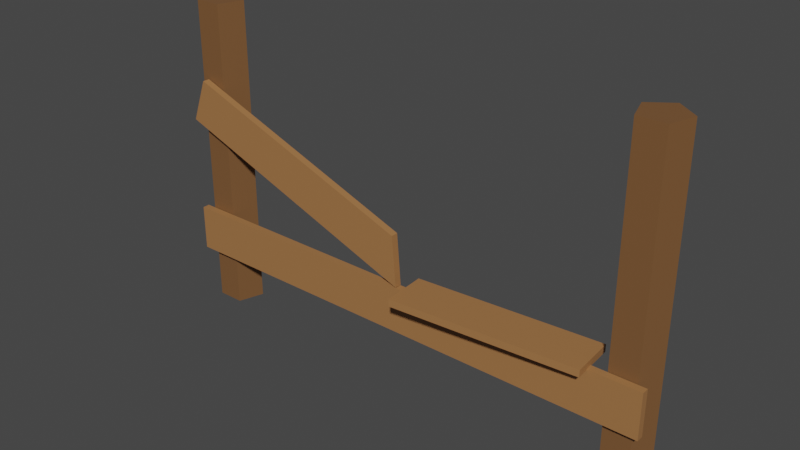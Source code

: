 # Source: BrokenFence.blend  (saved by Blender 2.82.7; exported with 4.5.12 LTS)
import bpy
from mathutils import Matrix  # noqa: F401  (used for matrix-valued properties, if any)

bpy.ops.wm.read_factory_settings(use_empty=True)
scene = bpy.context.scene
scene.name = 'Scene'

# ---- collections
col_collection = bpy.data.collections.new('Collection'); scene.collection.children.link(col_collection)

# ---- materials (node trees are filled in below, after node groups)
mat_material_002 = bpy.data.materials.new('Material.002')
mat_material_002.use_transparent_shadow = False
mat_material_002.diffuse_color = (0.3663, 0.1683, 0.06125, 1.0)
mat_material_003 = bpy.data.materials.new('Material.003')
mat_material_003.use_transparent_shadow = False
mat_material_003.diffuse_color = (0.1946, 0.09084, 0.03434, 1.0)

# ---- material node trees
mat_material_002.use_nodes = True; mat_material_002.node_tree.nodes.clear()
_N = mat_material_002.node_tree.nodes; _L = mat_material_002.node_tree.links
n0 = _N.new('ShaderNodeOutputMaterial'); n0.name = 'Material Output'; n0.location = (300, 300)
n1 = _N.new('ShaderNodeBsdfPrincipled'); n1.name = 'Principled BSDF'; n1.location = (10, 300)
n1.distribution = 'GGX'
n1.subsurface_method = 'BURLEY'
n1.inputs[0].default_value = (0.3663, 0.1683, 0.06125, 1.0)
n1.inputs[3].default_value = 1.45
n1.inputs[27].default_value = (0.0, 0.0, 0.0, 1.0)
n1.inputs[28].default_value = 1.0
_L.new(n1.outputs[0], n0.inputs[0])
n0.is_active_output = True
mat_material_003.use_nodes = True; mat_material_003.node_tree.nodes.clear()
_N = mat_material_003.node_tree.nodes; _L = mat_material_003.node_tree.links
n0 = _N.new('ShaderNodeOutputMaterial'); n0.name = 'Material Output'; n0.location = (300, 300)
n1 = _N.new('ShaderNodeBsdfPrincipled'); n1.name = 'Principled BSDF'; n1.location = (10, 300)
n1.distribution = 'GGX'
n1.subsurface_method = 'BURLEY'
n1.inputs[0].default_value = (0.1946, 0.09084, 0.03434, 1.0)
n1.inputs[3].default_value = 1.45
n1.inputs[27].default_value = (0.0, 0.0, 0.0, 1.0)
n1.inputs[28].default_value = 1.0
_L.new(n1.outputs[0], n0.inputs[0])
n0.is_active_output = True

# ---- world
world_world = bpy.data.worlds.new('World'); scene.world = world_world
world_world.use_nodes = True; world_world.node_tree.nodes.clear()
_N = world_world.node_tree.nodes; _L = world_world.node_tree.links
n0 = _N.new('ShaderNodeOutputWorld'); n0.name = 'World Output'; n0.location = (300, 300)
n1 = _N.new('ShaderNodeBackground'); n1.name = 'Background'; n1.location = (10, 300)
n1.inputs[0].default_value = (0.05088, 0.05088, 0.05088, 1.0)
_L.new(n1.outputs[0], n0.inputs[0])
n0.is_active_output = True
world_world.color = (0.05088, 0.05088, 0.05088)
world_world.use_sun_shadow = False
world_world.sun_shadow_jitter_overblur = 0.0

# ---- meshes
me_cube_001 = bpy.data.meshes.new('Cube.001')
me_cube_001.from_pydata([(-1.0, -1.0, -1.0), (-1.0, -1.0, 1.0), (-1.0, 1.0, -1.0), (-1.0, 1.0, 1.0), (1.0, -1.0, -1.0), (1.0, -1.0, 1.0), (1.0, 1.0, -1.0), (1.0, 1.0, 1.0), (-0.9118, 12.79, -3.423), (-0.9118, 12.79, 10.42), (-0.8251, 8.373, -3.423), (-0.8251, 8.373, 10.42), (-0.8582, 1.222, -3.423), (-0.8582, 1.222, 10.42), (-0.9654, 1.222, -3.423), (-0.9654, 1.222, 10.42), (-0.9985, 8.373, -3.423), (-0.9985, 8.373, 10.42), (0.9118, 12.79, -3.423), (0.9118, 12.79, 10.42), (0.9985, 8.373, -3.423), (0.9985, 8.373, 10.42), (0.9654, 1.222, -3.423), (0.9654, 1.222, 10.42), (0.8582, 1.222, -3.423), (0.8582, 1.222, 10.42), (0.8251, 8.373, -3.423), (0.8251, 8.373, 10.42), (-0.9989, -1.0, 5.202), (-0.935, -1.0, 7.075), (-0.9989, 1.0, 5.202), (-0.935, 1.0, 7.075), (0.804, -4.428, 1.269), (0.7902, 8.328, 1.241), (0.804, -4.456, 0.9565), (0.7903, 8.3, 0.9288), (0.01772, 1.0, 1.031), (0.001607, 1.0, 3.233), (0.01772, -1.0, 1.031), (0.001607, -1.0, 3.233), (0.05987, 4.428, 0.9249), (0.07356, -8.3, 1.265), (0.07361, -8.328, 0.9526), (0.05983, 4.456, 1.238)], [], [(0, 1, 3, 2), (2, 3, 7, 6), (6, 7, 5, 4), (4, 5, 1, 0), (2, 6, 4, 0), (7, 3, 1, 5), (8, 9, 11, 10), (10, 11, 13, 12), (12, 13, 15, 14), (11, 9, 17, 15, 13), (14, 15, 17, 16), (16, 17, 9, 8), (8, 10, 12, 14, 16), (18, 19, 21, 20), (20, 21, 23, 22), (22, 23, 25, 24), (21, 19, 27, 25, 23), (24, 25, 27, 26), (26, 27, 19, 18), (18, 20, 22, 24, 26), (28, 29, 31, 30), (42, 40, 35, 34), (34, 35, 33, 32), (38, 39, 29, 28), (42, 34, 32, 41), (37, 31, 29, 39), (30, 36, 38, 28), (30, 31, 37, 36), (32, 33, 43, 41), (35, 40, 43, 33), (39, 38, 36, 37), (41, 43, 40, 42)])
me_cube_001.polygons.foreach_set('material_index', [0, 0, 0, 0, 0, 0, 1, 1, 1, 1, 1, 1, 1, 1, 1, 1, 1, 1, 1, 1, 0, 0, 0, 0, 0, 0, 0, 0, 0, 0, 0, 0])
_uv = me_cube_001.uv_layers.new(name='UVMap')
_uv.uv.foreach_set('vector', [0.375, 0.0, 0.625, 0.0, 0.625, 0.25, 0.375, 0.25, 0.375, 0.25, 0.625, 0.25, 0.625, 0.5, 0.375, 0.5, 0.375, 0.5, 0.625, 0.5, 0.625, 0.75, 0.375, 0.75, 0.375, 0.75, 0.625, 0.75, 0.625, 1.0, 0.375, 1.0, 0.125, 0.5, 0.375, 0.5, 0.375, 0.75, 0.125, 0.75, 0.625, 0.5, 0.875, 0.5, 0.875, 0.75, 0.625, 0.75, 1.0, 0.5, 1.0, 1.0, 0.8, 1.0, 0.8, 0.5, 0.8, 0.5, 0.8, 1.0, 0.6, 1.0, 0.6, 0.5, 0.6, 0.5, 0.6, 1.0, 0.4, 1.0, 0.4, 0.5, 0.4783, 0.3242, 0.25, 0.49, 0.02175, 0.3242, 0.1089, 0.05584, 0.3911, 0.05584, 0.4, 0.5, 0.4, 1.0, 0.2, 1.0, 0.2, 0.5, 0.2, 0.5, 0.2, 1.0, 2.98e-08, 1.0, 2.98e-08, 0.5, 0.75, 0.49, 0.9783, 0.3242, 0.8911, 0.05584, 0.6089, 0.05584, 0.5217, 0.3242, 1.0, 0.5, 1.0, 1.0, 0.8, 1.0, 0.8, 0.5, 0.8, 0.5, 0.8, 1.0, 0.6, 1.0, 0.6, 0.5, 0.6, 0.5, 0.6, 1.0, 0.4, 1.0, 0.4, 0.5, 0.4783, 0.3242, 0.25, 0.49, 0.02175, 0.3242, 0.1089, 0.05584, 0.3911, 0.05584, 0.4, 0.5, 0.4, 1.0, 0.2, 1.0, 0.2, 0.5, 0.2, 0.5, 0.2, 1.0, 2.98e-08, 1.0, 2.98e-08, 0.5, 0.75, 0.49, 0.9783, 0.3242, 0.8911, 0.05584, 0.6089, 0.05584, 0.5217, 0.3242, 0.375, 0.0, 0.625, 0.0, 0.625, 0.25, 0.375, 0.25, 0.375, 0.4375, 0.625, 0.4375, 0.625, 0.5, 0.375, 0.5, 0.375, 0.5, 0.625, 0.5, 0.625, 0.75, 0.375, 0.75, 0.375, 0.875, 0.625, 0.875, 0.625, 1.0, 0.375, 1.0, 0.3125, 0.5, 0.375, 0.5, 0.375, 0.75, 0.3125, 0.75, 0.75, 0.5, 0.875, 0.5, 0.875, 0.75, 0.75, 0.75, 0.125, 0.5, 0.25, 0.5, 0.25, 0.75, 0.125, 0.75, 0.375, 0.25, 0.625, 0.25, 0.625, 0.375, 0.375, 0.375, 0.375, 0.75, 0.625, 0.75, 0.625, 0.8125, 0.375, 0.8125, 0.625, 0.5, 0.6875, 0.5, 0.6875, 0.75, 0.625, 0.75, 0.625, 0.875, 0.375, 0.875, 0.25, 0.5, 0.625, 0.375, 0.3125, 0.75, 0.6875, 0.75, 0.625, 0.4375, 0.3125, 0.5])
me_cube_001.materials.append(mat_material_002)
me_cube_001.materials.append(mat_material_003)
me_cube_001.use_remesh_fix_poles = True
me_cube_001.use_remesh_preserve_attributes = False
me_cube_001.use_mirror_vertex_groups = False
me_cube_001.update()

# ---- objects
ob_brokenfence = bpy.data.objects.new('BrokenFence', me_cube_001)

# ---- transforms, parenting, visibility, modifiers, constraints
ob_brokenfence.location = (10.0, -1.0, 3.5)
ob_brokenfence.scale = (10.97, 0.1563, 1.0)
ob_brokenfence.lineart.crease_threshold = 0.0

# ---- collection membership
col_collection.objects.link(ob_brokenfence)

# ---- scene / render settings (as saved in the file)
scene.frame_start = 1; scene.frame_end = 250; scene.frame_set(1)
scene.render.engine = 'BLENDER_EEVEE_NEXT'
scene.cycles.use_denoising = False
scene.cycles.samples = 128
scene.cycles.sampling_pattern = 'TABULATED_SOBOL'
scene.cycles.use_adaptive_sampling = False
scene.cycles.use_light_tree = False
scene.view_settings.view_transform = 'Filmic'
bpy.context.view_layer.update()

# ---- added for rendering (the .blend has no active camera and no usable light): camera, sun
cam_auto = bpy.data.cameras.new('AutoCamera')
cam_auto.lens = 50.0
cam_auto.sensor_width = 36.0
cam_auto.clip_end = 1000.0
ob_auto_camera = bpy.data.objects.new('AutoCamera', cam_auto)
scene.collection.objects.link(ob_auto_camera)
ob_auto_camera.location = (34.1933, -29.6829, 26.3547)
ob_auto_camera.rotation_euler = (1.09748, -7.21219e-08, 0.694738)
scene.camera = ob_auto_camera
light_auto_sun = bpy.data.lights.new('AutoSun', 'SUN')
light_auto_sun.energy = 3.0
light_auto_sun.angle = 0.0523599
ob_auto_sun = bpy.data.objects.new('AutoSun', light_auto_sun)
scene.collection.objects.link(ob_auto_sun)
ob_auto_sun.rotation_euler = (0.872665, 0.174533, 0.523599)
bpy.context.view_layer.update()
